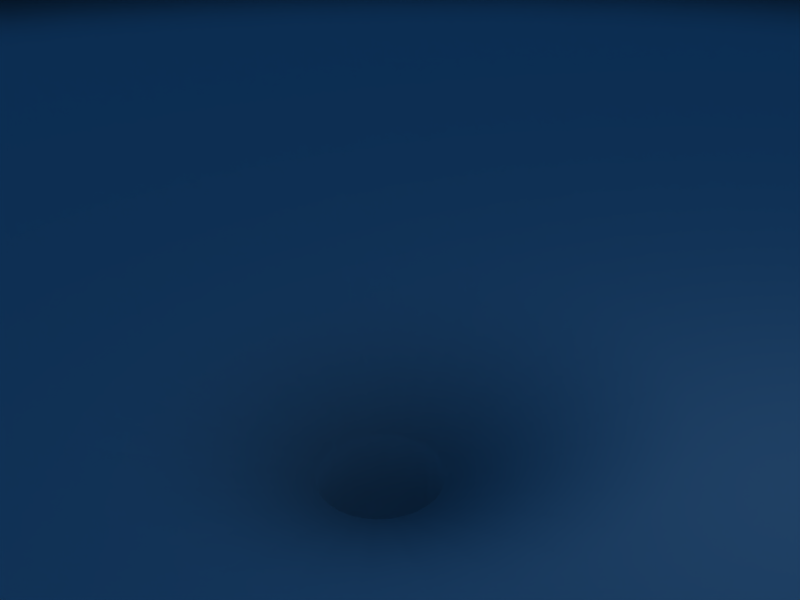 # Source: hole.blend  (saved by Blender 2.49.2; exported with 4.5.12 LTS)
import bpy
from mathutils import Matrix  # noqa: F401  (used for matrix-valued properties, if any)

bpy.ops.wm.read_factory_settings(use_empty=True)
scene = bpy.context.scene
scene.name = 'Scene'

# ---- collections
col_collection_1 = bpy.data.collections.new('Collection 1'); scene.collection.children.link(col_collection_1)

# ---- materials (node trees are filled in below, after node groups)
mat_material = bpy.data.materials.new('Material')
mat_material.alpha_threshold = 0.0
mat_material.roughness = 0.5
mat_material.specular_intensity = 0.0
mat_material.line_color = (0.0, 0.0, 0.0, 1.0)

# ---- material node trees

# ---- world
world_world = bpy.data.worlds.new('World'); scene.world = world_world
world_world.color = (0.05656, 0.2208, 0.4)
world_world.use_sun_shadow = False
world_world.sun_shadow_jitter_overblur = 0.0
world_world.cycles.sampling_method = 'MANUAL'
world_world.cycles.sample_map_resolution = 256

# ---- cameras
cam_camera = bpy.data.cameras.new('Camera')
cam_camera.passepartout_alpha = 0.2
cam_camera.clip_end = 100.0
cam_camera.lens = 35.0
cam_camera.ortho_scale = 7.314
cam_camera.show_passepartout = False
cam_camera.show_safe_areas = True
cam_camera.dof.focus_distance = 0.0
cam_camera.dof.aperture_fstop = 128.0

# ---- lights
light_spot = bpy.data.lights.new('Spot', 'POINT')
light_spot.transmission_factor = 0.0
light_spot.cutoff_distance = 30.0
light_spot.energy = 100.0
light_spot.shadow_buffer_clip_start = 1.001
light_spot.shadow_soft_size = 1.0
light_spot.shadow_maximum_resolution = 0.006
light_spot.use_absolute_resolution = True
light_spot.cycles.use_multiple_importance_sampling = False

# ---- meshes
me_tube = bpy.data.meshes.new('Tube')
me_tube.from_pydata([(0.7071, 0.7071, -1.0), (0.8315, 0.5556, -1.0), (0.9239, 0.3827, -1.0), (0.9808, 0.1951, -1.0), (1.0, 7.55e-08, -1.0), (0.9808, -0.1951, -1.0), (0.9239, -0.3827, -1.0), (0.8315, -0.5556, -1.0), (0.7071, -0.7071, -1.0), (0.5556, -0.8315, -1.0), (0.3827, -0.9239, -1.0), (0.1951, -0.9808, -1.0), (-3.258e-07, -1.0, -1.0), (-0.1951, -0.9808, -1.0), (-0.3827, -0.9239, -1.0), (-0.5556, -0.8315, -1.0), (-0.7071, -0.7071, -1.0), (-0.8315, -0.5556, -1.0), (-0.9239, -0.3827, -1.0), (-0.9808, -0.1951, -1.0), (-1.0, 9.656e-07, -1.0), (-0.9808, 0.1951, -1.0), (-0.9239, 0.3827, -1.0), (-0.8315, 0.5556, -1.0), (-0.7071, 0.7071, -1.0), (-0.5556, 0.8315, -1.0), (-0.3827, 0.9239, -1.0), (-0.1951, 0.9808, -1.0), (1.605e-06, 1.0, -1.0), (0.1951, 0.9808, -1.0), (0.3827, 0.9239, -1.0), (0.5556, 0.8315, -1.0), (7.071, 7.071, 1.076), (8.315, 5.556, 1.076), (9.239, 3.827, 1.076), (9.808, 1.951, 1.076), (10.0, -1.005e-05, 1.076), (9.808, -1.951, 1.076), (9.239, -3.827, 1.076), (8.315, -5.556, 1.076), (7.071, -7.071, 1.076), (5.556, -8.315, 1.076), (3.827, -9.239, 1.076), (1.951, -9.808, 1.076), (2.074e-05, -10.0, 1.076), (-1.951, -9.808, 1.076), (-3.827, -9.239, 1.076), (-5.556, -8.315, 1.076), (-7.071, -7.071, 1.076), (-8.315, -5.556, 1.076), (-9.239, -3.827, 1.076), (-9.808, -1.951, 1.076), (-10.0, -2.865e-05, 1.076), (-9.808, 1.951, 1.076), (-9.239, 3.827, 1.076), (-8.315, 5.556, 1.076), (-7.071, 7.071, 1.076), (-5.556, 8.315, 1.076), (-3.827, 9.239, 1.076), (-1.951, 9.808, 1.076), (-6.136e-05, 10.0, 1.076), (1.951, 9.808, 1.076), (3.827, 9.239, 1.076), (5.556, 8.315, 1.076), (4.445, 6.652, 0.78), (3.061, 7.391, 0.78), (1.561, 7.846, 0.78), (-4.782e-05, 8.0, 0.78), (-1.561, 7.846, 0.78), (-3.062, 7.391, 0.78), (-4.445, 6.652, 0.78), (-5.657, 5.657, 0.78), (-6.652, 4.445, 0.78), (-7.391, 3.061, 0.78), (-7.846, 1.561, 0.78), (-8.0, -2.166e-05, 0.78), (-7.846, -1.561, 0.78), (-7.391, -3.061, 0.78), (-6.652, -4.445, 0.78), (-5.657, -5.657, 0.78), (-4.445, -6.652, 0.78), (-3.061, -7.391, 0.78), (-1.561, -7.846, 0.78), (1.786e-05, -8.0, 0.78), (1.561, -7.846, 0.78), (3.061, -7.391, 0.78), (4.445, -6.652, 0.78), (5.657, -5.657, 0.78), (6.652, -4.445, 0.78), (7.391, -3.061, 0.78), (7.846, -1.561, 0.78), (8.0, -6.782e-06, 0.78), (7.846, 1.561, 0.78), (7.391, 3.061, 0.78), (6.652, 4.445, 0.78), (5.657, 5.657, 0.78), (0.4445, 0.6652, -0.96), (0.3061, 0.7391, -0.96), (0.1561, 0.7846, -0.96), (1.182e-06, 0.8, -0.96), (-0.1561, 0.7846, -0.96), (-0.3061, 0.7391, -0.96), (-0.4445, 0.6652, -0.96), (-0.5657, 0.5657, -0.96), (-0.6652, 0.4445, -0.96), (-0.7391, 0.3061, -0.96), (-0.7846, 0.1561, -0.96), (-0.8, 6.507e-07, -0.96), (-0.7846, -0.1561, -0.96), (-0.7391, -0.3061, -0.96), (-0.6652, -0.4445, -0.96), (-0.5657, -0.5657, -0.96), (-0.4445, -0.6652, -0.96), (-0.3061, -0.7391, -0.96), (-0.1561, -0.7846, -0.96), (-3.629e-07, -0.8, -0.96), (0.1561, -0.7846, -0.96), (0.3061, -0.7391, -0.96), (0.4445, -0.6652, -0.96), (0.5657, -0.5657, -0.96), (0.6652, -0.4445, -0.96), (0.7391, -0.3061, -0.96), (0.7846, -0.1561, -0.96), (0.8, -6.142e-08, -0.96), (0.7846, 0.1561, -0.96), (0.7391, 0.3061, -0.96), (0.6652, 0.4445, -0.96), (0.5657, 0.5657, -0.96), (3.897, 3.897, 0.576), (1.559, 1.559, 0.192), (0.3712, 0.3712, -0.192), (0.3712, 0.3712, -0.576), (4.583, 3.062, 0.576), (1.833, 1.225, 0.192), (0.4365, 0.2916, -0.192), (0.4365, 0.2916, -0.576), (5.092, 2.109, 0.576), (2.037, 0.8437, 0.192), (0.485, 0.2009, -0.192), (0.485, 0.2009, -0.576), (5.406, 1.075, 0.576), (2.162, 0.4301, 0.192), (0.5148, 0.1024, -0.192), (0.5148, 0.1024, -0.576), (5.512, -5.018e-06, 0.576), (2.205, -1.812e-06, 0.192), (0.5249, -4.999e-07, -0.192), (0.5249, -1.286e-07, -0.576), (5.406, -1.075, 0.576), (2.162, -0.4301, 0.192), (0.5148, -0.1024, -0.192), (0.5148, -0.1024, -0.576), (5.092, -2.109, 0.576), (2.037, -0.8437, 0.192), (0.485, -0.2009, -0.192), (0.485, -0.2009, -0.576), (4.583, -3.062, 0.576), (1.833, -1.225, 0.192), (0.4365, -0.2916, -0.192), (0.4365, -0.2916, -0.576), (3.897, -3.897, 0.576), (1.559, -1.559, 0.192), (0.3712, -0.3712, -0.192), (0.3712, -0.3712, -0.576), (3.062, -4.583, 0.576), (1.225, -1.833, 0.192), (0.2916, -0.4365, -0.192), (0.2916, -0.4365, -0.576), (2.109, -5.092, 0.576), (0.8437, -2.037, 0.192), (0.2009, -0.485, -0.192), (0.2009, -0.485, -0.576), (1.075, -5.406, 0.576), (0.4301, -2.162, 0.192), (0.1024, -0.5148, -0.192), (0.1024, -0.5148, -0.576), (1.103e-05, -5.512, 0.576), (2.335e-06, -2.205, 0.192), (-3.983e-08, -0.5249, -0.192), (-2.407e-07, -0.5249, -0.576), (-1.075, -5.406, 0.576), (-0.4301, -2.162, 0.192), (-0.1024, -0.5148, -0.192), (-0.1024, -0.5148, -0.576), (-2.109, -5.092, 0.576), (-0.8437, -2.037, 0.192), (-0.2009, -0.485, -0.192), (-0.2009, -0.485, -0.576), (-3.062, -4.583, 0.576), (-1.225, -1.833, 0.192), (-0.2916, -0.4365, -0.192), (-0.2916, -0.4365, -0.576), (-3.897, -3.897, 0.576), (-1.559, -1.559, 0.192), (-0.3712, -0.3712, -0.192), (-0.3712, -0.3712, -0.576), (-4.583, -3.062, 0.576), (-1.833, -1.225, 0.192), (-0.4365, -0.2916, -0.192), (-0.4365, -0.2916, -0.576), (-5.092, -2.109, 0.576), (-2.037, -0.8437, 0.192), (-0.485, -0.2009, -0.192), (-0.485, -0.2009, -0.576), (-5.406, -1.075, 0.576), (-2.162, -0.4301, 0.192), (-0.5148, -0.1024, -0.192), (-0.5148, -0.1024, -0.576), (-5.512, -1.452e-05, 0.576), (-2.205, -3.763e-06, 0.192), (-0.5249, -5.245e-07, -0.192), (-0.5249, 2.867e-07, -0.576), (-5.406, 1.075, 0.576), (-2.162, 0.4301, 0.192), (-0.5148, 0.1024, -0.192), (-0.5148, 0.1024, -0.576), (-5.092, 2.109, 0.576), (-2.037, 0.8437, 0.192), (-0.485, 0.2009, -0.192), (-0.485, 0.2009, -0.576), (-4.583, 3.062, 0.576), (-1.833, 1.225, 0.192), (-0.4365, 0.2916, -0.192), (-0.4365, 0.2916, -0.576), (-3.897, 3.897, 0.576), (-1.559, 1.559, 0.192), (-0.3712, 0.3712, -0.192), (-0.3712, 0.3712, -0.576), (-3.062, 4.583, 0.576), (-1.225, 1.833, 0.192), (-0.2916, 0.4365, -0.192), (-0.2916, 0.4365, -0.576), (-2.109, 5.092, 0.576), (-0.8437, 2.037, 0.192), (-0.2009, 0.485, -0.192), (-0.2009, 0.485, -0.576), (-1.075, 5.406, 0.576), (-0.4301, 2.162, 0.192), (-0.1024, 0.5148, -0.192), (-0.1024, 0.5148, -0.576), (-3.152e-05, 5.512, 0.576), (-7.87e-06, 2.205, 0.192), (-8.47e-07, 0.5249, -0.192), (5.746e-07, 0.5249, -0.576), (1.075, 5.406, 0.576), (0.4301, 2.162, 0.192), (0.1024, 0.5148, -0.192), (0.1024, 0.5148, -0.576), (2.109, 5.092, 0.576), (0.8437, 2.037, 0.192), (0.2009, 0.485, -0.192), (0.2009, 0.485, -0.576), (3.062, 4.583, 0.576), (1.225, 1.833, 0.192), (0.2916, 0.4365, -0.192), (0.2916, 0.4365, -0.576)], [], [(0, 32, 33, 1), (1, 33, 34, 2), (2, 34, 35, 3), (3, 35, 36, 4), (4, 36, 37, 5), (5, 37, 38, 6), (6, 38, 39, 7), (7, 39, 40, 8), (8, 40, 41, 9), (9, 41, 42, 10), (10, 42, 43, 11), (11, 43, 44, 12), (12, 44, 45, 13), (13, 45, 46, 14), (14, 46, 47, 15), (15, 47, 48, 16), (16, 48, 49, 17), (17, 49, 50, 18), (18, 50, 51, 19), (19, 51, 52, 20), (20, 52, 53, 21), (21, 53, 54, 22), (22, 54, 55, 23), (23, 55, 56, 24), (24, 56, 57, 25), (25, 57, 58, 26), (26, 58, 59, 27), (27, 59, 60, 28), (28, 60, 61, 29), (29, 61, 62, 30), (30, 62, 63, 31), (32, 0, 31, 63), (32, 63, 64, 95), (31, 0, 127, 96), (63, 62, 65, 64), (30, 31, 96, 97), (62, 61, 66, 65), (29, 30, 97, 98), (61, 60, 67, 66), (28, 29, 98, 99), (60, 59, 68, 67), (27, 28, 99, 100), (59, 58, 69, 68), (26, 27, 100, 101), (58, 57, 70, 69), (25, 26, 101, 102), (57, 56, 71, 70), (24, 25, 102, 103), (56, 55, 72, 71), (23, 24, 103, 104), (55, 54, 73, 72), (22, 23, 104, 105), (54, 53, 74, 73), (21, 22, 105, 106), (53, 52, 75, 74), (20, 21, 106, 107), (52, 51, 76, 75), (19, 20, 107, 108), (51, 50, 77, 76), (18, 19, 108, 109), (50, 49, 78, 77), (17, 18, 109, 110), (49, 48, 79, 78), (16, 17, 110, 111), (48, 47, 80, 79), (15, 16, 111, 112), (47, 46, 81, 80), (14, 15, 112, 113), (46, 45, 82, 81), (13, 14, 113, 114), (45, 44, 83, 82), (12, 13, 114, 115), (44, 43, 84, 83), (11, 12, 115, 116), (43, 42, 85, 84), (10, 11, 116, 117), (42, 41, 86, 85), (9, 10, 117, 118), (41, 40, 87, 86), (8, 9, 118, 119), (40, 39, 88, 87), (7, 8, 119, 120), (39, 38, 89, 88), (6, 7, 120, 121), (38, 37, 90, 89), (5, 6, 121, 122), (37, 36, 91, 90), (4, 5, 122, 123), (36, 35, 92, 91), (3, 4, 123, 124), (35, 34, 93, 92), (2, 3, 124, 125), (34, 33, 94, 93), (1, 2, 125, 126), (33, 32, 95, 94), (0, 1, 126, 127), (95, 128, 132, 94), (128, 129, 133, 132), (129, 130, 134, 133), (130, 131, 135, 134), (131, 127, 126, 135), (94, 132, 136, 93), (132, 133, 137, 136), (133, 134, 138, 137), (134, 135, 139, 138), (135, 126, 125, 139), (93, 136, 140, 92), (136, 137, 141, 140), (137, 138, 142, 141), (138, 139, 143, 142), (139, 125, 124, 143), (92, 140, 144, 91), (140, 141, 145, 144), (141, 142, 146, 145), (142, 143, 147, 146), (143, 124, 123, 147), (91, 144, 148, 90), (144, 145, 149, 148), (145, 146, 150, 149), (146, 147, 151, 150), (147, 123, 122, 151), (90, 148, 152, 89), (148, 149, 153, 152), (149, 150, 154, 153), (150, 151, 155, 154), (151, 122, 121, 155), (89, 152, 156, 88), (152, 153, 157, 156), (153, 154, 158, 157), (154, 155, 159, 158), (155, 121, 120, 159), (88, 156, 160, 87), (156, 157, 161, 160), (157, 158, 162, 161), (158, 159, 163, 162), (159, 120, 119, 163), (87, 160, 164, 86), (160, 161, 165, 164), (161, 162, 166, 165), (162, 163, 167, 166), (163, 119, 118, 167), (86, 164, 168, 85), (164, 165, 169, 168), (165, 166, 170, 169), (166, 167, 171, 170), (167, 118, 117, 171), (85, 168, 172, 84), (168, 169, 173, 172), (169, 170, 174, 173), (170, 171, 175, 174), (171, 117, 116, 175), (84, 172, 176, 83), (172, 173, 177, 176), (173, 174, 178, 177), (174, 175, 179, 178), (175, 116, 115, 179), (83, 176, 180, 82), (176, 177, 181, 180), (177, 178, 182, 181), (178, 179, 183, 182), (179, 115, 114, 183), (82, 180, 184, 81), (180, 181, 185, 184), (181, 182, 186, 185), (182, 183, 187, 186), (183, 114, 113, 187), (81, 184, 188, 80), (184, 185, 189, 188), (185, 186, 190, 189), (186, 187, 191, 190), (187, 113, 112, 191), (80, 188, 192, 79), (188, 189, 193, 192), (189, 190, 194, 193), (190, 191, 195, 194), (191, 112, 111, 195), (79, 192, 196, 78), (192, 193, 197, 196), (193, 194, 198, 197), (194, 195, 199, 198), (195, 111, 110, 199), (78, 196, 200, 77), (196, 197, 201, 200), (197, 198, 202, 201), (198, 199, 203, 202), (199, 110, 109, 203), (77, 200, 204, 76), (200, 201, 205, 204), (201, 202, 206, 205), (202, 203, 207, 206), (203, 109, 108, 207), (76, 204, 208, 75), (204, 205, 209, 208), (205, 206, 210, 209), (206, 207, 211, 210), (207, 108, 107, 211), (75, 208, 212, 74), (208, 209, 213, 212), (209, 210, 214, 213), (210, 211, 215, 214), (211, 107, 106, 215), (74, 212, 216, 73), (212, 213, 217, 216), (213, 214, 218, 217), (214, 215, 219, 218), (215, 106, 105, 219), (73, 216, 220, 72), (216, 217, 221, 220), (217, 218, 222, 221), (218, 219, 223, 222), (219, 105, 104, 223), (72, 220, 224, 71), (220, 221, 225, 224), (221, 222, 226, 225), (222, 223, 227, 226), (223, 104, 103, 227), (71, 224, 228, 70), (224, 225, 229, 228), (225, 226, 230, 229), (226, 227, 231, 230), (227, 103, 102, 231), (70, 228, 232, 69), (228, 229, 233, 232), (229, 230, 234, 233), (230, 231, 235, 234), (231, 102, 101, 235), (69, 232, 236, 68), (232, 233, 237, 236), (233, 234, 238, 237), (234, 235, 239, 238), (235, 101, 100, 239), (68, 236, 240, 67), (236, 237, 241, 240), (237, 238, 242, 241), (238, 239, 243, 242), (239, 100, 99, 243), (67, 240, 244, 66), (240, 241, 245, 244), (241, 242, 246, 245), (242, 243, 247, 246), (243, 99, 98, 247), (66, 244, 248, 65), (244, 245, 249, 248), (245, 246, 250, 249), (246, 247, 251, 250), (247, 98, 97, 251), (65, 248, 252, 64), (248, 249, 253, 252), (249, 250, 254, 253), (250, 251, 255, 254), (251, 97, 96, 255), (127, 131, 255, 96), (131, 130, 254, 255), (130, 129, 253, 254), (129, 128, 252, 253), (128, 95, 64, 252)])
me_tube.polygons.foreach_set('use_smooth', [True] * 256)
_uv = me_tube.uv_layers.new(name='UVTex')
_uv.uv.foreach_set('vector', [2.358, 4.498, 2.366, 1.831, 2.63, 1.831, 2.621, 4.499, 2.621, 4.499, 2.63, 1.831, 2.878, 1.832, 2.869, 4.499, 2.869, 4.499, 2.878, 1.832, 3.101, 1.833, 3.093, 4.5, -1.572, -0.8455, -1.563, 1.822, -1.753, 1.822, -1.761, -0.845, -1.761, -0.845, -1.753, 1.822, -1.976, 1.823, -1.985, -0.8443, -1.985, -0.8443, -1.976, 1.823, -2.225, 1.824, -2.233, -0.8436, -2.233, -0.8436, -2.225, 1.824, -2.488, 1.825, -2.496, -0.8428, -2.496, -0.8428, -2.488, 1.825, -2.757, 1.825, -2.765, -0.842, -2.765, -0.842, -2.757, 1.825, -3.02, 1.826, -3.028, -0.8412, -3.028, -0.8412, -3.02, 1.826, -3.268, 1.827, -3.277, -0.8404, -3.277, -0.8404, -3.268, 1.827, -3.492, 1.828, -3.5, -0.8398, -0.7727, 1.822, -0.7643, -0.8455, -0.5743, -0.845, -0.5828, 1.822, -0.5828, 1.822, -0.5743, -0.845, -0.351, -0.8443, -0.3594, 1.823, -0.3594, 1.823, -0.351, -0.8443, -0.1028, -0.8436, -0.1112, 1.824, -0.1112, 1.824, -0.1028, -0.8436, 0.1606, -0.8428, 0.1522, 1.825, 0.1522, 1.825, 0.1606, -0.8428, 0.4292, -0.842, 0.4208, 1.825, 0.4208, 1.825, 0.4292, -0.842, 0.6927, -0.8412, 0.6843, 1.826, 0.6843, 1.826, 0.6927, -0.8412, 0.9409, -0.8404, 0.9324, 1.827, 0.9324, 1.827, 0.9409, -0.8404, 1.164, -0.8398, 1.156, 1.828, 1.156, 1.828, 1.164, -0.8398, 1.354, -0.8392, 1.346, 1.828, 1.354, 1.822, 1.363, -0.8455, 1.586, -0.8449, 1.577, 1.822, 1.577, 1.822, 1.586, -0.8449, 1.834, -0.8441, 1.826, 1.823, 1.826, 1.823, 1.834, -0.8441, 2.098, -0.8433, 2.089, 1.824, 2.089, 1.824, 2.098, -0.8433, 2.366, -0.8425, 2.358, 1.825, 2.358, 1.825, 2.366, -0.8425, 2.63, -0.8418, 2.621, 1.826, 2.621, 1.826, 2.63, -0.8418, 2.878, -0.841, 2.869, 1.826, 2.869, 1.826, 2.878, -0.841, 3.101, -0.8403, 3.093, 1.827, 3.093, 1.827, 3.101, -0.8403, 3.291, -0.8398, 3.283, 1.828, 1.354, 4.495, 1.363, 1.828, 1.586, 1.828, 1.577, 4.495, 1.577, 4.495, 1.586, 1.828, 1.834, 1.829, 1.826, 4.496, 1.826, 4.496, 1.834, 1.829, 2.097, 1.83, 2.089, 4.497, 2.366, 1.831, 2.358, 4.498, 2.089, 4.497, 2.097, 1.83, 1.977, 1.226, 1.653, 1.358, 1.372, 1.15, 1.614, 1.051, 0.9556, 0.8295, 0.8239, 0.804, 0.8636, 0.6764, 0.969, 0.6968, 1.653, 1.358, 1.283, 1.457, 1.095, 1.224, 1.372, 1.15, 1.09, 0.8295, 0.9556, 0.8295, 0.969, 0.6968, 1.076, 0.6968, 1.283, 1.457, 0.882, 1.518, 0.7952, 1.27, 1.095, 1.224, 1.222, 0.804, 1.09, 0.8295, 1.076, 0.6968, 1.182, 0.6764, 0.882, 1.518, 0.465, 1.539, 0.4831, 1.285, 0.7952, 1.27, 1.346, 0.754, 1.222, 0.804, 1.182, 0.6764, 1.281, 0.6364, 0.465, 1.539, 0.04789, 1.518, 0.1711, 1.27, 0.4831, 1.285, 1.457, 0.6814, 1.346, 0.754, 1.281, 0.6364, 1.37, 0.5783, 0.04789, 1.518, -0.3532, 1.457, -0.1289, 1.224, 0.1711, 1.27, 1.552, 0.5889, 1.457, 0.6814, 1.37, 0.5783, 1.446, 0.5043, -0.3532, 1.457, -0.7228, 1.358, -0.4054, 1.15, -0.1289, 1.224, 1.627, 0.4802, 1.552, 0.5889, 1.446, 0.5043, 1.506, 0.4174, -0.7228, 1.358, -1.047, 1.226, -0.6477, 1.051, -0.4054, 1.15, 1.678, 0.3595, 1.627, 0.4802, 1.506, 0.4174, 1.547, 0.3208, -1.047, 1.226, -1.313, 1.064, -0.8466, 0.9297, -0.6477, 1.051, 1.705, 0.2313, 1.678, 0.3595, 1.547, 0.3208, 1.568, 0.2182, -1.313, 1.064, -1.51, 0.8787, -0.9944, 0.7914, -0.8466, 0.9297, 1.705, 0.1005, 1.705, 0.2313, 1.568, 0.2182, 1.568, 0.1136, -1.51, 0.8787, -1.632, 0.6782, -1.085, 0.6414, -0.9944, 0.7914, 1.678, -0.02767, 1.705, 0.1005, 1.568, 0.1136, 1.547, 0.01105, -1.632, 0.6782, -1.673, 0.4697, -1.116, 0.4854, -1.085, 0.6414, 1.627, -0.1484, 1.678, -0.02767, 1.547, 0.01105, 1.506, -0.08557, -1.673, 0.4697, -1.632, 0.2611, -1.085, 0.3294, -1.116, 0.4854, 1.552, -0.2571, 1.627, -0.1484, 1.506, -0.08557, 1.446, -0.1725, -1.632, 0.2611, -1.51, 0.06061, -0.9944, 0.1794, -1.085, 0.3294, 1.457, -0.3496, 1.552, -0.2571, 1.446, -0.1725, 1.37, -0.2465, -1.51, 0.06061, -1.313, -0.1242, -0.8466, 0.04115, -0.9944, 0.1794, 1.346, -0.4222, 1.457, -0.3496, 1.37, -0.2465, 1.281, -0.3046, -1.313, -0.1242, -1.047, -0.2862, -0.6477, -0.08003, -0.8466, 0.04115, 1.222, -0.4722, 1.346, -0.4222, 1.281, -0.3046, 1.182, -0.3446, -1.047, -0.2862, -0.7227, -0.4191, -0.4054, -0.1795, -0.6477, -0.08003, 1.09, -0.4977, 1.222, -0.4722, 1.182, -0.3446, 1.076, -0.365, -0.7227, -0.4191, -0.3531, -0.5179, -0.1289, -0.2534, -0.4054, -0.1795, 0.9556, -0.4977, 1.09, -0.4977, 1.076, -0.365, 0.969, -0.365, -0.3531, -0.5179, 0.04791, -0.5787, 0.1712, -0.2989, -0.1289, -0.2534, 0.8239, -0.4722, 0.9556, -0.4977, 0.969, -0.365, 0.8636, -0.3446, 0.04791, -0.5787, 0.465, -0.5992, 0.4832, -0.3142, 0.1712, -0.2989, 0.6998, -0.4222, 0.8239, -0.4722, 0.8636, -0.3446, 0.7644, -0.3046, 0.465, -0.5992, 0.8821, -0.5787, 0.7952, -0.2989, 0.4832, -0.3142, 0.5881, -0.3496, 0.6998, -0.4222, 0.7644, -0.3046, 0.675, -0.2465, 0.8821, -0.5787, 1.283, -0.5179, 1.095, -0.2534, 0.7952, -0.2989, 0.4931, -0.2571, 0.5881, -0.3496, 0.675, -0.2465, 0.5991, -0.1725, 1.283, -0.5179, 1.653, -0.4191, 1.372, -0.1795, 1.095, -0.2534, 0.4185, -0.1484, 0.4931, -0.2571, 0.5991, -0.1725, 0.5394, -0.08557, 1.653, -0.4191, 1.977, -0.2862, 1.614, -0.08002, 1.372, -0.1795, 0.3671, -0.02767, 0.4185, -0.1484, 0.5394, -0.08557, 0.4982, 0.01105, 1.977, -0.2862, 2.243, -0.1242, 1.813, 0.04115, 1.614, -0.08002, 0.3409, 0.1005, 0.3671, -0.02767, 0.4982, 0.01105, 0.4773, 0.1136, 2.243, -0.1242, 2.44, 0.06061, 1.961, 0.1794, 1.813, 0.04115, 0.3409, 0.2313, 0.3409, 0.1005, 0.4773, 0.1136, 0.4773, 0.2182, 2.44, 0.06061, 2.562, 0.2611, 2.052, 0.3294, 1.961, 0.1794, 0.3671, 0.3595, 0.3409, 0.2313, 0.4773, 0.2182, 0.4982, 0.3208, 2.562, 0.2611, 2.603, 0.4697, 2.082, 0.4854, 2.052, 0.3294, 0.4185, 0.4802, 0.3671, 0.3595, 0.4982, 0.3208, 0.5394, 0.4174, 2.603, 0.4697, 2.562, 0.6782, 2.052, 0.6414, 2.082, 0.4854, 0.4931, 0.5889, 0.4185, 0.4802, 0.5394, 0.4174, 0.5991, 0.5043, 2.562, 0.6782, 2.44, 0.8787, 1.961, 0.7914, 2.052, 0.6414, 0.5881, 0.6814, 0.4931, 0.5889, 0.5991, 0.5043, 0.675, 0.5783, 2.44, 0.8787, 2.243, 1.064, 1.813, 0.9297, 1.961, 0.7914, 0.6998, 0.754, 0.5881, 0.6814, 0.675, 0.5783, 0.7644, 0.6364, 2.243, 1.064, 1.977, 1.226, 1.614, 1.051, 1.813, 0.9297, 0.8239, 0.804, 0.6998, 0.754, 0.7644, 0.6364, 0.8636, 0.6764, 1.614, 1.051, 1.24, 0.868, 1.371, 0.7881, 1.813, 0.9297, 1.24, 0.868, 0.7891, 0.6494, 0.8377, 0.6198, 1.371, 0.7881, 0.7891, 0.6494, 0.5904, 0.5559, 0.6011, 0.5493, 0.8377, 0.6198, 4.245, 2.853, 4.244, 2.34, 4.382, 2.34, 4.384, 2.852, 4.244, 2.34, 3.904, 1.829, 4.115, 1.829, 4.382, 2.34, 1.813, 0.9297, 1.371, 0.7881, 1.469, 0.6969, 1.961, 0.7914, 1.371, 0.7881, 0.8377, 0.6198, 0.8738, 0.586, 1.469, 0.6969, 0.8377, 0.6198, 0.6011, 0.5493, 0.6091, 0.5418, 0.8738, 0.586, 4.337, 2.852, 4.336, 2.34, 4.466, 2.34, 4.468, 2.852, 4.336, 2.34, 4.115, 1.829, 4.313, 1.828, 4.466, 2.34, 1.961, 0.7914, 1.469, 0.6969, 1.529, 0.598, 2.052, 0.6414, 1.469, 0.6969, 0.8738, 0.586, 0.896, 0.5494, 1.529, 0.598, 0.8738, 0.586, 0.6091, 0.5418, 0.614, 0.5337, 0.896, 0.5494, 4.442, 2.852, 4.44, 2.34, 4.557, 2.339, 4.559, 2.852, 4.44, 2.34, 4.313, 1.828, 4.492, 1.828, 4.557, 2.339, 2.052, 0.6414, 1.529, 0.598, 1.549, 0.4951, 2.082, 0.4854, 1.529, 0.598, 0.896, 0.5494, 0.9035, 0.5113, 1.549, 0.4951, 0.896, 0.5494, 0.614, 0.5337, 0.6157, 0.5253, 0.9035, 0.5113, -1.62, 3.368, -1.622, 3.88, -1.722, 3.88, -1.72, 3.368, -1.622, 3.88, -1.571, 4.393, -1.723, 4.392, -1.722, 3.88, 2.082, 0.4854, 1.549, 0.4951, 1.529, 0.3923, 2.052, 0.3294, 1.549, 0.4951, 0.9035, 0.5113, 0.896, 0.4733, 1.529, 0.3923, 0.9035, 0.5113, 0.6157, 0.5253, 0.614, 0.5168, 0.896, 0.4733, -1.72, 3.368, -1.722, 3.88, -1.839, 3.88, -1.837, 3.368, -1.722, 3.88, -1.723, 4.392, -1.902, 4.392, -1.839, 3.88, 2.052, 0.3294, 1.529, 0.3923, 1.469, 0.2933, 1.961, 0.1794, 1.529, 0.3923, 0.896, 0.4733, 0.8738, 0.4366, 1.469, 0.2933, 0.896, 0.4733, 0.614, 0.5168, 0.6091, 0.5087, 0.8738, 0.4366, -1.828, 3.368, -1.829, 3.88, -1.959, 3.879, -1.958, 3.367, -1.829, 3.88, -1.902, 4.392, -2.1, 4.391, -1.959, 3.879, 1.961, 0.1794, 1.469, 0.2933, 1.371, 0.2022, 1.813, 0.04115, 1.469, 0.2933, 0.8738, 0.4366, 0.8377, 0.4029, 1.371, 0.2022, 0.8738, 0.4366, 0.6091, 0.5087, 0.6011, 0.5013, 0.8377, 0.4029, -1.937, 3.367, -1.938, 3.88, -2.077, 3.879, -2.075, 3.367, -1.938, 3.88, -2.1, 4.391, -2.311, 4.391, -2.077, 3.879, 1.813, 0.04115, 1.371, 0.2022, 1.24, 0.1223, 1.614, -0.08002, 1.371, 0.2022, 0.8377, 0.4029, 0.7891, 0.3733, 1.24, 0.1223, 0.8377, 0.4029, 0.6011, 0.5013, 0.5904, 0.4947, 0.7891, 0.3733, -2.037, 3.367, -2.039, 3.879, -2.18, 3.879, -2.178, 3.367, -2.039, 3.879, -2.311, 4.391, -2.526, 4.39, -2.18, 3.879, 1.614, -0.08002, 1.24, 0.1223, 1.08, 0.05668, 1.372, -0.1795, 1.24, 0.1223, 0.7891, 0.3733, 0.73, 0.349, 1.08, 0.05668, 0.7891, 0.3733, 0.5904, 0.4947, 0.5773, 0.4893, 0.73, 0.349, 0.5904, 0.4947, 0.6004, 0.5088, 0.5882, 0.5038, 0.5773, 0.4893, -2.863, 3.877, -2.526, 4.39, -2.737, 4.389, -3.001, 3.876, 1.372, -0.1795, 1.08, 0.05668, 0.898, 0.007946, 1.095, -0.2534, 1.08, 0.05668, 0.73, 0.349, 0.6625, 0.331, 0.898, 0.007946, 0.73, 0.349, 0.5773, 0.4893, 0.5623, 0.4853, 0.6625, 0.331, 0.5773, 0.4893, 0.5882, 0.5038, 0.5742, 0.5001, 0.5623, 0.4853, -2.955, 3.876, -2.737, 4.389, -2.935, 4.389, -3.085, 3.876, 1.095, -0.2534, 0.898, 0.007946, 0.7001, -0.02206, 0.7952, -0.2989, 0.898, 0.007946, 0.6625, 0.331, 0.5892, 0.3199, 0.7001, -0.02206, 0.6625, 0.331, 0.5623, 0.4853, 0.5461, 0.4829, 0.5892, 0.3199, 0.5623, 0.4853, 0.5742, 0.5001, 0.559, 0.4978, 0.5461, 0.4829, -3.059, 3.876, -2.935, 4.389, -3.114, 4.388, -3.176, 3.876, 0.7952, -0.2989, 0.7001, -0.02206, 0.4944, -0.03219, 0.4832, -0.3142, 0.7001, -0.02206, 0.5892, 0.3199, 0.5131, 0.3161, 0.4944, -0.03219, 0.5892, 0.3199, 0.5461, 0.4829, 0.5292, 0.482, 0.5131, 0.3161, 0.5461, 0.4829, 0.559, 0.4978, 0.5432, 0.497, 0.5292, 0.482, 2.008, -2.983, 1.955, -3.495, 2.107, -3.495, 2.108, -2.983, 0.4832, -0.3142, 0.4944, -0.03219, 0.2886, -0.02206, 0.1712, -0.2989, 0.4944, -0.03219, 0.5131, 0.3161, 0.4369, 0.3199, 0.2886, -0.02206, 0.5131, 0.3161, 0.5292, 0.482, 0.5123, 0.4829, 0.4369, 0.3199, 0.5292, 0.482, 0.5432, 0.497, 0.5274, 0.4978, 0.5123, 0.4829, 2.108, -2.983, 2.107, -3.495, 2.285, -3.496, 2.225, -2.984, 0.1712, -0.2989, 0.2886, -0.02206, 0.09078, 0.007945, -0.1289, -0.2534, 0.2886, -0.02206, 0.4369, 0.3199, 0.3637, 0.331, 0.09078, 0.007945, 0.4369, 0.3199, 0.5123, 0.4829, 0.4961, 0.4853, 0.3637, 0.331, 0.5123, 0.4829, 0.5274, 0.4978, 0.5123, 0.5001, 0.4961, 0.4853, 2.216, -2.984, 2.285, -3.496, 2.484, -3.497, 2.346, -2.984, -0.1289, -0.2534, 0.09078, 0.007945, -0.09155, 0.05667, -0.4054, -0.1795, 0.09078, 0.007945, 0.3637, 0.331, 0.2962, 0.349, -0.09155, 0.05667, 0.3637, 0.331, 0.4961, 0.4853, 0.4811, 0.4893, 0.2962, 0.349, 0.4961, 0.4853, 0.5123, 0.5001, 0.4983, 0.5038, 0.4811, 0.4893, 2.325, -2.984, 2.484, -3.497, 2.695, -3.497, 2.463, -2.984, -0.4054, -0.1795, -0.09155, 0.05667, -0.2514, 0.1223, -0.6477, -0.08003, -0.09155, 0.05667, 0.2962, 0.349, 0.237, 0.3733, -0.2514, 0.1223, 0.2962, 0.349, 0.4811, 0.4893, 0.468, 0.4947, 0.237, 0.3733, 0.4811, 0.4893, 0.4983, 0.5038, 0.486, 0.5088, 0.468, 0.4947, 2.425, -2.984, 2.695, -3.497, 2.909, -3.498, 2.566, -2.985, -0.6477, -0.08003, -0.2514, 0.1223, -0.3825, 0.2022, -0.8466, 0.04115, -0.2514, 0.1223, 0.237, 0.3733, 0.1885, 0.4029, -0.3825, 0.2022, 0.237, 0.3733, 0.468, 0.4947, 0.4573, 0.5013, 0.1885, 0.4029, 0.468, 0.4947, 0.486, 0.5088, 0.476, 0.515, 0.4573, 0.5013, 3.249, -2.987, 2.909, -3.498, 3.12, -3.498, 3.388, -2.987, -0.8466, 0.04115, -0.3825, 0.2022, -0.48, 0.2933, -0.9944, 0.1794, -0.3825, 0.2022, 0.1885, 0.4029, 0.1524, 0.4366, -0.48, 0.2933, 0.1885, 0.4029, 0.4573, 0.5013, 0.4493, 0.5087, 0.1524, 0.4366, 0.4573, 0.5013, 0.476, 0.515, 0.4685, 0.522, 0.4493, 0.5087, 3.341, -2.987, 3.12, -3.498, 3.319, -3.499, 3.471, -2.987, -0.9944, 0.1794, -0.48, 0.2933, -0.54, 0.3923, -1.085, 0.3294, -0.48, 0.2933, 0.1524, 0.4366, 0.1302, 0.4733, -0.54, 0.3923, 0.1524, 0.4366, 0.4493, 0.5087, 0.4444, 0.5168, 0.1302, 0.4733, 0.4493, 0.5087, 0.4685, 0.522, 0.4639, 0.5295, 0.4444, 0.5168, 3.446, -2.987, 3.319, -3.499, 3.497, -3.5, 3.563, -2.988, -1.085, 0.3294, -0.54, 0.3923, -0.5603, 0.4951, -1.116, 0.4854, -0.54, 0.3923, 0.1302, 0.4733, 0.1227, 0.5113, -0.5603, 0.4951, 0.1302, 0.4733, 0.4444, 0.5168, 0.4427, 0.5253, 0.1227, 0.5113, 0.4444, 0.5168, 0.4639, 0.5295, 0.4623, 0.5374, 0.4427, 0.5253, 3.551, -2.988, 3.497, -3.5, 3.649, -3.5, 3.651, -2.988, -1.116, 0.4854, -0.5603, 0.4951, -0.54, 0.598, -1.085, 0.6414, -0.5603, 0.4951, 0.1227, 0.5113, 0.1302, 0.5494, -0.54, 0.598, 0.1227, 0.5113, 0.4427, 0.5253, 0.4444, 0.5337, 0.1302, 0.5494, 0.4427, 0.5253, 0.4623, 0.5374, 0.4639, 0.5453, 0.4444, 0.5337, -0.7711, 2.345, -0.7727, 1.833, -0.594, 1.832, -0.6538, 2.344, -1.085, 0.6414, -0.54, 0.598, -0.48, 0.6969, -0.9944, 0.7914, -0.54, 0.598, 0.1302, 0.5494, 0.1524, 0.586, -0.48, 0.6969, 0.1302, 0.5494, 0.4444, 0.5337, 0.4493, 0.5418, 0.1524, 0.586, 0.4444, 0.5337, 0.4639, 0.5453, 0.4685, 0.5529, 0.4493, 0.5418, -0.6634, 2.344, -0.594, 1.832, -0.3955, 1.832, -0.5331, 2.344, -0.9944, 0.7914, -0.48, 0.6969, -0.3825, 0.7881, -0.8466, 0.9297, -0.48, 0.6969, 0.1524, 0.586, 0.1885, 0.6198, -0.3825, 0.7881, 0.1524, 0.586, 0.4493, 0.5418, 0.4573, 0.5493, 0.1885, 0.6198, -0.5527, 2.856, -0.5543, 2.344, -0.416, 2.344, -0.4144, 2.856, -0.5543, 2.344, -0.3955, 1.832, -0.1847, 1.831, -0.416, 2.344, -0.8466, 0.9297, -0.3825, 0.7881, -0.2514, 0.868, -0.6477, 1.051, -0.3825, 0.7881, 0.1885, 0.6198, 0.237, 0.6494, -0.2514, 0.868, 0.1885, 0.6198, 0.4573, 0.5493, 0.468, 0.5559, 0.237, 0.6494, -0.4524, 2.856, -0.454, 2.344, -0.313, 2.343, -0.3114, 2.856, -0.454, 2.344, -0.1847, 1.831, 0.03017, 1.83, -0.313, 2.343, -0.6477, 1.051, -0.2514, 0.868, -0.09156, 0.9336, -0.4054, 1.15, -0.2514, 0.868, 0.237, 0.6494, 0.2962, 0.6736, -0.09156, 0.9336, 0.237, 0.6494, 0.468, 0.5559, 0.4811, 0.5612, 0.2962, 0.6736, 0.3716, 2.854, 0.37, 2.341, 0.5082, 2.341, 0.5099, 2.853, 0.37, 2.341, 0.03017, 1.83, 0.2409, 1.83, 0.5082, 2.341, -0.4054, 1.15, -0.09156, 0.9336, 0.09077, 0.9823, -0.1289, 1.224, -0.09156, 0.9336, 0.2962, 0.6736, 0.3637, 0.6917, 0.09077, 0.9823, 0.2962, 0.6736, 0.4811, 0.5612, 0.4961, 0.5652, 0.3637, 0.6917, 0.4635, 2.853, 0.4619, 2.341, 0.5922, 2.341, 0.5938, 2.853, 0.4619, 2.341, 0.2409, 1.83, 0.4395, 1.829, 0.5922, 2.341, -0.1289, 1.224, 0.09077, 0.9823, 0.2886, 1.012, 0.1711, 1.27, 0.09077, 0.9823, 0.3637, 0.6917, 0.4369, 0.7028, 0.2886, 1.012, 0.3637, 0.6917, 0.4961, 0.5652, 0.5123, 0.5677, 0.4369, 0.7028, 0.568, 2.853, 0.5664, 2.341, 0.6837, 2.34, 0.6853, 2.853, 0.5664, 2.341, 0.4395, 1.829, 0.6181, 1.829, 0.6837, 2.34, 0.1711, 1.27, 0.2886, 1.012, 0.4944, 1.022, 0.4831, 1.285, 0.2886, 1.012, 0.4369, 0.7028, 0.5131, 0.7065, 0.4944, 1.022, 0.4369, 0.7028, 0.5123, 0.5677, 0.5292, 0.5685, 0.5131, 0.7065, 0.6736, 2.853, 0.672, 2.34, 0.7717, 2.34, 0.7733, 2.852, 0.672, 2.34, 0.6181, 1.829, 0.7701, 1.828, 0.7717, 2.34, 0.4831, 1.285, 0.4944, 1.022, 0.7001, 1.012, 0.7952, 1.27, 0.4944, 1.022, 0.5131, 0.7065, 0.5892, 0.7028, 0.7001, 1.012, 0.5131, 0.7065, 0.5292, 0.5685, 0.5461, 0.5677, 0.5892, 0.7028, 3.104, 2.856, 3.103, 2.344, 3.22, 2.343, 3.222, 2.856, 3.103, 2.344, 3.101, 1.832, 3.28, 1.831, 3.22, 2.343, 0.7952, 1.27, 0.7001, 1.012, 0.898, 0.9823, 1.095, 1.224, 0.7001, 1.012, 0.5892, 0.7028, 0.6625, 0.6917, 0.898, 0.9823, 0.5892, 0.7028, 0.5461, 0.5677, 0.5623, 0.5652, 0.6625, 0.6917, 3.212, 2.856, 3.21, 2.343, 3.341, 2.343, 3.342, 2.855, 3.21, 2.343, 3.28, 1.831, 3.478, 1.831, 3.341, 2.343, 1.095, 1.224, 0.898, 0.9823, 1.08, 0.9336, 1.372, 1.15, 0.898, 0.9823, 0.6625, 0.6917, 0.73, 0.6736, 1.08, 0.9336, 0.6625, 0.6917, 0.5623, 0.5652, 0.5773, 0.5612, 0.73, 0.6736, 3.321, 2.855, 3.319, 2.343, 3.458, 2.343, 3.459, 2.855, 3.319, 2.343, 3.478, 1.831, 3.689, 1.83, 3.458, 2.343, 3.904, 1.829, 3.561, 2.342, 3.42, 2.343, 3.689, 1.83, 3.561, 2.342, 3.562, 2.855, 3.421, 2.855, 3.42, 2.343, 0.5904, 0.5559, 0.7891, 0.6494, 0.73, 0.6736, 0.5773, 0.5612, 0.7891, 0.6494, 1.24, 0.868, 1.08, 0.9336, 0.73, 0.6736, 1.24, 0.868, 1.614, 1.051, 1.372, 1.15, 1.08, 0.9336])
me_tube.materials.append(mat_material)
me_tube.use_remesh_preserve_volume = False
me_tube.use_remesh_preserve_attributes = False
me_tube.use_mirror_vertex_groups = False
me_tube.update()

# ---- objects
ob_tube = bpy.data.objects.new('Tube', me_tube)
ob_lamp = bpy.data.objects.new('Lamp', light_spot)
ob_camera = bpy.data.objects.new('Camera', cam_camera)

# ---- transforms, parenting, visibility, modifiers, constraints
ob_tube.location = (0.0, 0.0, 4.8)
ob_tube.scale = (2.0, 2.0, 4.8)
ob_tube.lock_rotations_4d = False
ob_tube.empty_display_type = 'ARROWS'
ob_tube.lineart.crease_threshold = 0.0
ob_lamp.location = (4.076, 1.005, 10.9)
ob_lamp.rotation_euler = (0.6503, 0.05522, 1.866)
ob_lamp.lock_rotations_4d = False
ob_lamp.empty_display_type = 'ARROWS'
ob_lamp.color = (0.0, 0.0, 0.0, 0.0)
ob_lamp.lineart.crease_threshold = 0.0
ob_camera.location = (7.481, -6.508, 11.91)
ob_camera.rotation_euler = (1.109, 0.01082, 0.8149)
ob_camera.lock_rotations_4d = False
ob_camera.empty_display_type = 'ARROWS'
ob_camera.color = (0.0, 0.0, 0.0, 0.0)
ob_camera.display_type = 'WIRE'
ob_camera.lineart.crease_threshold = 0.0

# ---- collection membership
col_collection_1.objects.link(ob_tube)
col_collection_1.objects.link(ob_lamp)
col_collection_1.objects.link(ob_camera)

# ---- scene / render settings (as saved in the file)
scene.camera = ob_camera
scene.frame_start = 1; scene.frame_end = 250; scene.frame_set(1)
scene.render.engine = 'BLENDER_EEVEE_NEXT'
scene.render.image_settings.file_format = 'JPEG'
scene.render.image_settings.color_mode = 'RGB'
scene.render.image_settings.compression = 90
scene.render.resolution_x = 800
scene.render.resolution_y = 600
scene.render.pixel_aspect_x = 100.0
scene.render.pixel_aspect_y = 100.0
scene.render.fps = 25
scene.render.dither_intensity = 0.0
scene.render.use_compositing = False
scene.render.use_sequencer = False
scene.render.bake_margin = 2
scene.render.bake_bias = 0.0
scene.render.use_stamp_time = False
scene.render.use_stamp_date = False
scene.render.use_stamp_frame = False
scene.render.use_stamp_camera = False
scene.render.use_stamp_scene = False
scene.render.use_stamp_filename = False
scene.render.use_stamp_render_time = False
scene.render.stamp_font_size = 0
scene.cycles.use_denoising = False
scene.cycles.samples = 10
scene.cycles.sampling_pattern = 'TABULATED_SOBOL'
scene.cycles.light_sampling_threshold = 0.0
scene.cycles.use_adaptive_sampling = False
scene.cycles.use_light_tree = False
scene.cycles.blur_glossy = 0.0
scene.cycles.volume_bounces = 1
scene.cycles.pixel_filter_type = 'GAUSSIAN'
scene.cycles.sample_clamp_indirect = 0.0
scene.view_settings.view_transform = 'Raw'
bpy.context.view_layer.update()
